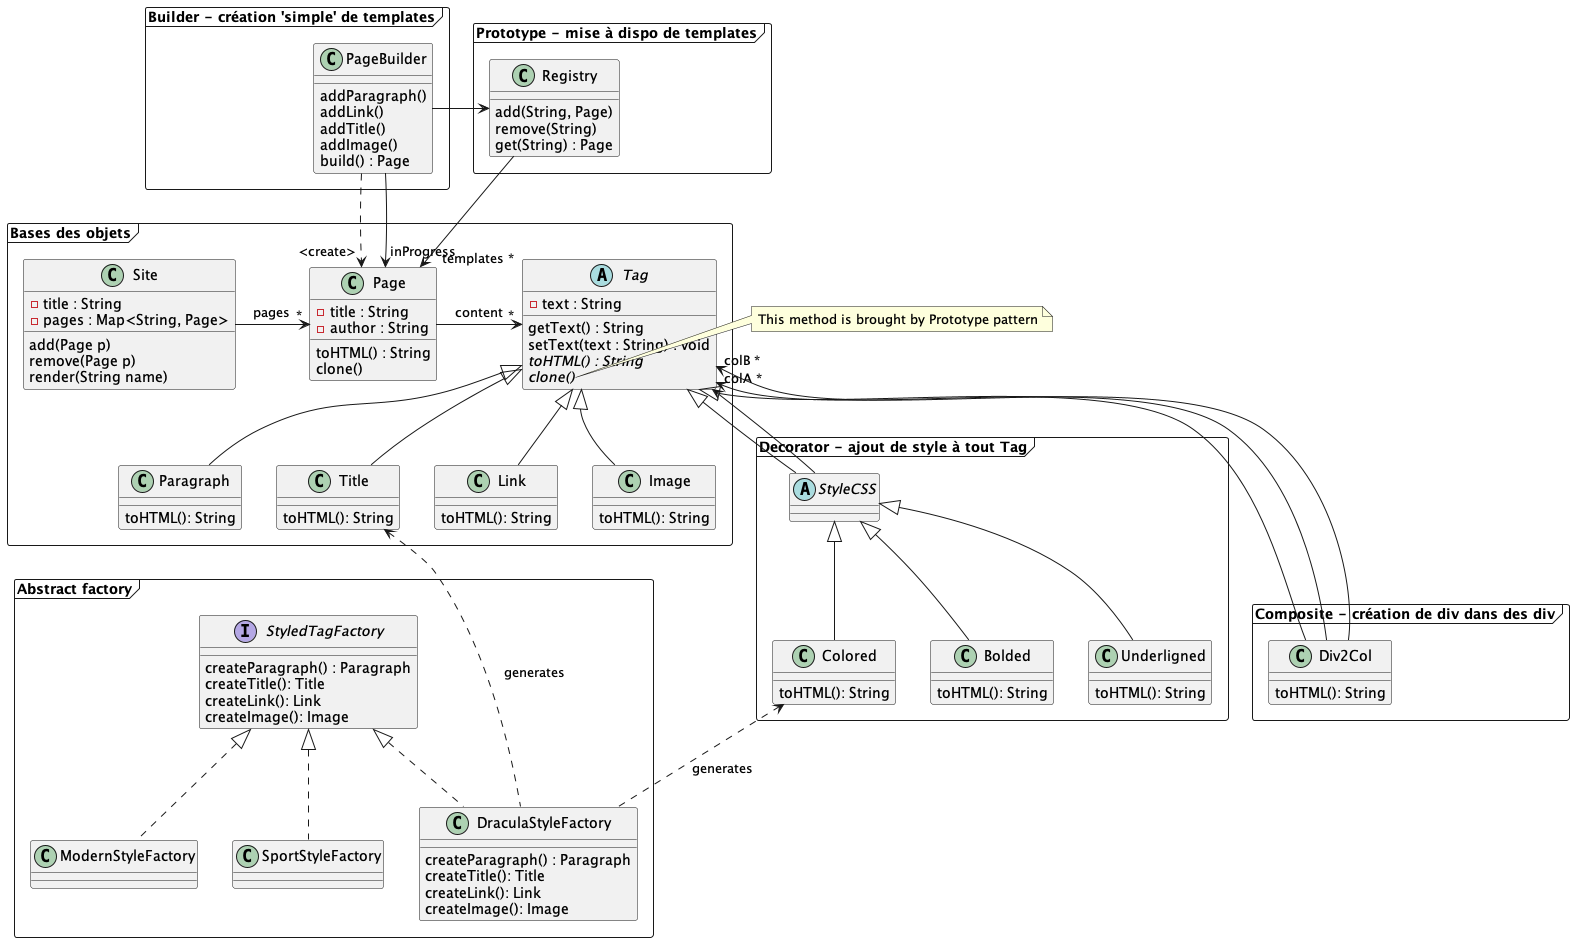

The diagram above was rendered by PlantUML. Its source (embedded in the PNG):
@startuml
'https://plantuml.com/class-diagram


package "Bases des objets" <<Frame>> {

    class Page {
        -title : String
        -author : String
        toHTML() : String
    }

    abstract class Tag {
        - text : String
        getText() : String
        setText(text : String) : void
        {abstract} toHTML() : String
    }

    Tag <|-- Paragraph
    Tag <|-- Title
    Tag <|-- Link
    Tag <|-- Image

    Page -> "*" Tag : content
    Site -> "*" Page : pages

    class Site {
        -title : String
        -pages : Map<String, Page>
        add(Page p)
        remove(Page p)
        render(String name)
    }

    Image : toHTML(): String
    Link : toHTML(): String
    Title : toHTML(): String
    Paragraph : toHTML(): String

}

package "Composite - création de div dans des div" <<Frame>> {

    class Div2Col {

    }

    Tag <|--- Div2Col
    Tag "colA *" <-- Div2Col
    Tag "colB *" <-- Div2Col

    Div2Col : toHTML(): String

}

package "Decorator - ajout de style à tout Tag" <<Frame>> {

    abstract class StyleCSS
    Tag <|-- StyleCSS
    Tag <-- StyleCSS

    StyleCSS <|-- Colored
    StyleCSS <|-- Bolded
    StyleCSS <|-- Underligned

    Underligned : toHTML(): String
    Bolded : toHTML(): String
    Colored : toHTML(): String

}


package "Prototype - mise à dispo de templates" <<Frame>> {
    Page : clone()

    Registry --> "templates *" Page
    class Registry {
        add(String, Page)
        remove(String)
        get(String) : Page
    }

    Tag : {abstract} clone()
}
    note right of Tag::clone
      This method is brought by Prototype pattern
    end note

package "Builder - création 'simple' de templates" <<Frame>> {
      class PageBuilder {
        addParagraph()
        addLink()
        addTitle()
        addImage()
        build() : Page
      }

      PageBuilder ..> "<create>" Page
      PageBuilder -> Registry
      PageBuilder -> "inProgress" Page
}


package "Abstract factory" <<Frame>> {

    interface StyledTagFactory {
        createParagraph() : Paragraph
        createTitle(): Title
        createLink(): Link
        createImage(): Image
    }

    StyledTagFactory <|.. DraculaStyleFactory
    StyledTagFactory <|.. ModernStyleFactory
    StyledTagFactory <|.. SportStyleFactory

    class DraculaStyleFactory {
    createParagraph() : Paragraph
            createTitle(): Title
            createLink(): Link
            createImage(): Image
    }


     Colored <.. DraculaStyleFactory : "generates"
     Title <.. DraculaStyleFactory : "generates"



}

@enduml